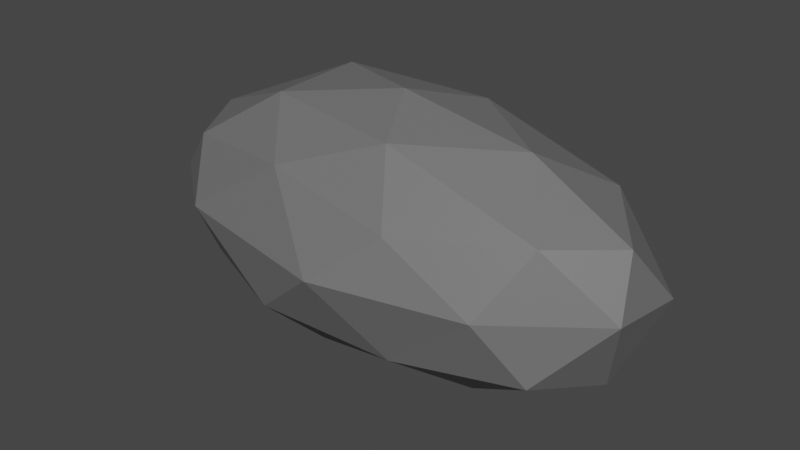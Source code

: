 # Source: Rock.blend  (saved by Blender 2.92.15; exported with 4.5.12 LTS)
import bpy
from mathutils import Matrix  # noqa: F401  (used for matrix-valued properties, if any)

bpy.ops.wm.read_factory_settings(use_empty=True)
scene = bpy.context.scene
scene.name = 'Scene'

# ---- collections
col_collection = bpy.data.collections.new('Collection'); scene.collection.children.link(col_collection)

# ---- materials (node trees are filled in below, after node groups)
mat_rock = bpy.data.materials.new('Rock')
mat_rock.use_transparent_shadow = False

# ---- material node trees
mat_rock.use_nodes = True; mat_rock.node_tree.nodes.clear()
_N = mat_rock.node_tree.nodes; _L = mat_rock.node_tree.links
n0 = _N.new('ShaderNodeBsdfPrincipled'); n0.name = 'Principled BSDF'; n0.location = (10, 300)
n0.distribution = 'GGX'
n0.subsurface_method = 'BURLEY'
n0.inputs[0].default_value = (0.1574, 0.1574, 0.1574, 1.0)
n0.inputs[3].default_value = 1.45
n0.inputs[27].default_value = (0.0, 0.0, 0.0, 1.0)
n0.inputs[28].default_value = 1.0
n1 = _N.new('ShaderNodeOutputMaterial'); n1.name = 'Material Output'; n1.location = (300, 300)
_L.new(n0.outputs[0], n1.inputs[0])
n1.is_active_output = True

# ---- world
world_world = bpy.data.worlds.new('World'); scene.world = world_world
world_world.use_nodes = True; world_world.node_tree.nodes.clear()
_N = world_world.node_tree.nodes; _L = world_world.node_tree.links
n0 = _N.new('ShaderNodeOutputWorld'); n0.name = 'World Output'; n0.location = (300, 300)
n1 = _N.new('ShaderNodeBackground'); n1.name = 'Background'; n1.location = (10, 300)
n1.inputs[0].default_value = (0.05088, 0.05088, 0.05088, 1.0)
_L.new(n1.outputs[0], n0.inputs[0])
n0.is_active_output = True
world_world.color = (0.05088, 0.05088, 0.05088)
world_world.use_sun_shadow = False
world_world.sun_shadow_jitter_overblur = 0.0

# ---- meshes
me_icosphere = bpy.data.meshes.new('Icosphere')
me_icosphere.from_pydata([(0.01217, 0.008422, -0.9915), (1.466, -0.6096, -0.4338), (-0.5059, -0.8982, -0.4654), (-1.834, 0.05889, -0.4553), (-0.6034, 0.8903, -0.4823), (1.397, 0.5, -0.3936), (0.5148, -0.8398, 0.3875), (-1.456, -0.5188, 0.4482), (-1.432, 0.5091, 0.4994), (0.5518, 0.8652, 0.4399), (1.811, -0.08884, 0.4354), (0.006529, -0.002554, 0.9893), (-0.3263, -0.4987, -0.8524), (0.8617, -0.3198, -0.8497), (0.511, -0.774, -0.5461), (1.708, -0.04727, -0.5862), (0.855, 0.2509, -0.8903), (-1.016, -0.01675, -0.8384), (-1.419, -0.4818, -0.5069), (-0.3653, 0.4555, -0.8413), (-1.348, 0.5341, -0.5135), (0.462, 0.8312, -0.5941), (1.893, -0.2983, 0.02938), (1.925, 0.3023, -0.03175), (0.06478, -1.073, 0.01496), (1.171, -0.816, 0.01226), (-1.9, -0.3096, 0.005811), (-1.232, -0.836, 0.04794), (-1.185, 0.8039, 0.02614), (-1.865, 0.2894, -0.01088), (1.175, 0.8066, 0.001543), (-0.03664, 0.9545, -0.00876), (1.412, -0.4876, 0.4614), (-0.4746, -0.7602, 0.5573), (-1.707, -0.01474, 0.4999), (-0.5147, 0.8395, 0.5425), (1.382, 0.4901, 0.5153), (0.2744, -0.5089, 0.8305), (1.047, -0.03522, 0.8258), (-0.8508, -0.309, 0.8507), (-0.795, 0.3666, 0.8999), (0.3257, 0.4988, 0.8507)], [], [(0, 13, 12), (1, 13, 15), (0, 12, 17), (0, 17, 19), (0, 19, 16), (1, 15, 22), (2, 14, 24), (3, 18, 26), (4, 20, 28), (5, 21, 30), (1, 22, 25), (2, 24, 27), (3, 26, 29), (4, 28, 31), (5, 30, 23), (6, 32, 37), (7, 33, 39), (8, 34, 40), (9, 35, 41), (10, 36, 38), (38, 41, 11), (38, 36, 41), (36, 9, 41), (41, 40, 11), (41, 35, 40), (35, 8, 40), (40, 39, 11), (40, 34, 39), (34, 7, 39), (39, 37, 11), (39, 33, 37), (33, 6, 37), (37, 38, 11), (37, 32, 38), (32, 10, 38), (23, 36, 10), (23, 30, 36), (30, 9, 36), (31, 35, 9), (31, 28, 35), (28, 8, 35), (29, 34, 8), (29, 26, 34), (26, 7, 34), (27, 33, 7), (27, 24, 33), (24, 6, 33), (25, 32, 6), (25, 22, 32), (22, 10, 32), (30, 31, 9), (30, 21, 31), (21, 4, 31), (28, 29, 8), (28, 20, 29), (20, 3, 29), (26, 27, 7), (26, 18, 27), (18, 2, 27), (24, 25, 6), (24, 14, 25), (14, 1, 25), (22, 23, 10), (22, 15, 23), (15, 5, 23), (16, 21, 5), (16, 19, 21), (19, 4, 21), (19, 20, 4), (19, 17, 20), (17, 3, 20), (17, 18, 3), (17, 12, 18), (12, 2, 18), (15, 16, 5), (15, 13, 16), (13, 0, 16), (12, 14, 2), (12, 13, 14), (13, 1, 14)])
_uv = me_icosphere.uv_layers.new(name='UVMap')
_uv.uv.foreach_set('vector', [0.8182, 0.0, 0.7727, 0.07873, 0.8636, 0.07873, 0.7273, 0.1575, 0.6818, 0.07873, 0.6364, 0.1575, 0.09091, 0.0, 0.04545, 0.07873, 0.1364, 0.07873, 0.2727, 0.0, 0.2273, 0.07873, 0.3182, 0.07873, 0.4545, 0.0, 0.4091, 0.07873, 0.5, 0.07873, 0.7273, 0.1575, 0.6364, 0.1575, 0.6818, 0.2362, 0.9091, 0.1575, 0.8182, 0.1575, 0.8636, 0.2362, 0.1818, 0.1575, 0.09091, 0.1575, 0.1364, 0.2362, 0.3636, 0.1575, 0.2727, 0.1575, 0.3182, 0.2362, 0.5455, 0.1575, 0.4545, 0.1575, 0.5, 0.2362, 0.7273, 0.1575, 0.6818, 0.2362, 0.7727, 0.2362, 0.9091, 0.1575, 0.8636, 0.2362, 0.9545, 0.2362, 0.1818, 0.1575, 0.1364, 0.2362, 0.2273, 0.2362, 0.3636, 0.1575, 0.3182, 0.2362, 0.4091, 0.2362, 0.5455, 0.1575, 0.5, 0.2362, 0.5909, 0.2362, 0.8182, 0.3149, 0.7273, 0.3149, 0.7727, 0.3937, 1.0, 0.3149, 0.9091, 0.3149, 0.9545, 0.3937, 0.2727, 0.3149, 0.1818, 0.3149, 0.2273, 0.3937, 0.4545, 0.3149, 0.3636, 0.3149, 0.4091, 0.3937, 0.6364, 0.3149, 0.5455, 0.3149, 0.5909, 0.3937, 0.5909, 0.3937, 0.5, 0.3937, 0.5455, 0.4724, 0.5909, 0.3937, 0.5455, 0.3149, 0.5, 0.3937, 0.5455, 0.3149, 0.4545, 0.3149, 0.5, 0.3937, 0.4091, 0.3937, 0.3182, 0.3937, 0.3636, 0.4724, 0.4091, 0.3937, 0.3636, 0.3149, 0.3182, 0.3937, 0.3636, 0.3149, 0.2727, 0.3149, 0.3182, 0.3937, 0.2273, 0.3937, 0.1364, 0.3937, 0.1818, 0.4724, 0.2273, 0.3937, 0.1818, 0.3149, 0.1364, 0.3937, 0.1818, 0.3149, 0.09091, 0.3149, 0.1364, 0.3937, 0.9545, 0.3937, 0.8636, 0.3937, 0.9091, 0.4724, 0.9545, 0.3937, 0.9091, 0.3149, 0.8636, 0.3937, 0.9091, 0.3149, 0.8182, 0.3149, 0.8636, 0.3937, 0.7727, 0.3937, 0.6818, 0.3937, 0.7273, 0.4724, 0.7727, 0.3937, 0.7273, 0.3149, 0.6818, 0.3937, 0.7273, 0.3149, 0.6364, 0.3149, 0.6818, 0.3937, 0.5909, 0.2362, 0.5455, 0.3149, 0.6364, 0.3149, 0.5909, 0.2362, 0.5, 0.2362, 0.5455, 0.3149, 0.5, 0.2362, 0.4545, 0.3149, 0.5455, 0.3149, 0.4091, 0.2362, 0.3636, 0.3149, 0.4545, 0.3149, 0.4091, 0.2362, 0.3182, 0.2362, 0.3636, 0.3149, 0.3182, 0.2362, 0.2727, 0.3149, 0.3636, 0.3149, 0.2273, 0.2362, 0.1818, 0.3149, 0.2727, 0.3149, 0.2273, 0.2362, 0.1364, 0.2362, 0.1818, 0.3149, 0.1364, 0.2362, 0.09091, 0.3149, 0.1818, 0.3149, 0.9545, 0.2362, 0.9091, 0.3149, 1.0, 0.3149, 0.9545, 0.2362, 0.8636, 0.2362, 0.9091, 0.3149, 0.8636, 0.2362, 0.8182, 0.3149, 0.9091, 0.3149, 0.7727, 0.2362, 0.7273, 0.3149, 0.8182, 0.3149, 0.7727, 0.2362, 0.6818, 0.2362, 0.7273, 0.3149, 0.6818, 0.2362, 0.6364, 0.3149, 0.7273, 0.3149, 0.5, 0.2362, 0.4091, 0.2362, 0.4545, 0.3149, 0.5, 0.2362, 0.4545, 0.1575, 0.4091, 0.2362, 0.4545, 0.1575, 0.3636, 0.1575, 0.4091, 0.2362, 0.3182, 0.2362, 0.2273, 0.2362, 0.2727, 0.3149, 0.3182, 0.2362, 0.2727, 0.1575, 0.2273, 0.2362, 0.2727, 0.1575, 0.1818, 0.1575, 0.2273, 0.2362, 0.1364, 0.2362, 0.04545, 0.2362, 0.09091, 0.3149, 0.1364, 0.2362, 0.09091, 0.1575, 0.04545, 0.2362, 0.09091, 0.1575, 0.0, 0.1575, 0.04545, 0.2362, 0.8636, 0.2362, 0.7727, 0.2362, 0.8182, 0.3149, 0.8636, 0.2362, 0.8182, 0.1575, 0.7727, 0.2362, 0.8182, 0.1575, 0.7273, 0.1575, 0.7727, 0.2362, 0.6818, 0.2362, 0.5909, 0.2362, 0.6364, 0.3149, 0.6818, 0.2362, 0.6364, 0.1575, 0.5909, 0.2362, 0.6364, 0.1575, 0.5455, 0.1575, 0.5909, 0.2362, 0.5, 0.07873, 0.4545, 0.1575, 0.5455, 0.1575, 0.5, 0.07873, 0.4091, 0.07873, 0.4545, 0.1575, 0.4091, 0.07873, 0.3636, 0.1575, 0.4545, 0.1575, 0.3182, 0.07873, 0.2727, 0.1575, 0.3636, 0.1575, 0.3182, 0.07873, 0.2273, 0.07873, 0.2727, 0.1575, 0.2273, 0.07873, 0.1818, 0.1575, 0.2727, 0.1575, 0.1364, 0.07873, 0.09091, 0.1575, 0.1818, 0.1575, 0.1364, 0.07873, 0.04545, 0.07873, 0.09091, 0.1575, 0.04545, 0.07873, 0.0, 0.1575, 0.09091, 0.1575, 0.6364, 0.1575, 0.5909, 0.07873, 0.5455, 0.1575, 0.6364, 0.1575, 0.6818, 0.07873, 0.5909, 0.07873, 0.6818, 0.07873, 0.6364, 0.0, 0.5909, 0.07873, 0.8636, 0.07873, 0.8182, 0.1575, 0.9091, 0.1575, 0.8636, 0.07873, 0.7727, 0.07873, 0.8182, 0.1575, 0.7727, 0.07873, 0.7273, 0.1575, 0.8182, 0.1575])
me_icosphere.materials.append(mat_rock)
me_icosphere.use_remesh_fix_poles = True
me_icosphere.use_remesh_preserve_attributes = False
me_icosphere.use_mirror_vertex_groups = False
me_icosphere.update()

# ---- objects
ob_icosphere = bpy.data.objects.new('Icosphere', me_icosphere)

# ---- transforms, parenting, visibility, modifiers, constraints
ob_icosphere.location = (0.0, 0.0, 0.0)
ob_icosphere.lineart.crease_threshold = 0.0

# ---- collection membership
col_collection.objects.link(ob_icosphere)

# ---- scene / render settings (as saved in the file)
scene.frame_start = 1; scene.frame_end = 250; scene.frame_set(1)
scene.render.engine = 'BLENDER_EEVEE_NEXT'
scene.cycles.use_denoising = False
scene.cycles.samples = 128
scene.cycles.sampling_pattern = 'TABULATED_SOBOL'
scene.cycles.use_adaptive_sampling = False
scene.cycles.use_light_tree = False
scene.view_settings.view_transform = 'Filmic'
bpy.context.view_layer.update()

# ---- added for rendering (the .blend has no active camera and no usable light): camera, sun
cam_auto = bpy.data.cameras.new('AutoCamera')
cam_auto.lens = 50.0
cam_auto.sensor_width = 36.0
cam_auto.clip_end = 1000.0
ob_auto_camera = bpy.data.objects.new('AutoCamera', cam_auto)
scene.collection.objects.link(ob_auto_camera)
ob_auto_camera.location = (4.41725, -5.34438, 3.52247)
ob_auto_camera.rotation_euler = (1.09748, -7.21219e-08, 0.694738)
scene.camera = ob_auto_camera
light_auto_sun = bpy.data.lights.new('AutoSun', 'SUN')
light_auto_sun.energy = 3.0
light_auto_sun.angle = 0.0523599
ob_auto_sun = bpy.data.objects.new('AutoSun', light_auto_sun)
scene.collection.objects.link(ob_auto_sun)
ob_auto_sun.rotation_euler = (0.872665, 0.174533, 0.523599)
bpy.context.view_layer.update()
